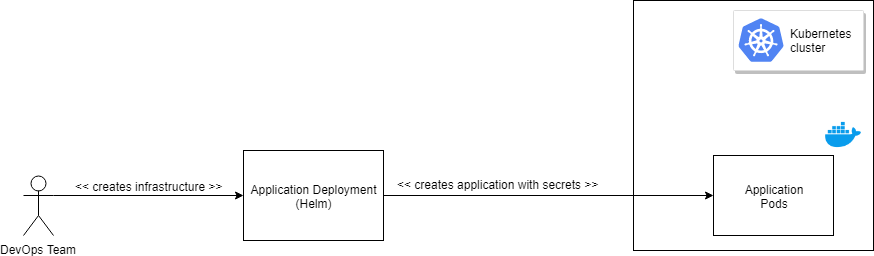

The diagram above was exported from draw.io. Its source (the exported page's mxGraphModel, read from the mxfile embedded in the PNG):
<mxGraphModel dx="2407" dy="1235" grid="1" gridSize="10" guides="1" tooltips="1" connect="1" arrows="1" fold="1" page="0" pageScale="1" pageWidth="1654" pageHeight="1169" math="0" shadow="0">
  <root>
    <mxCell id="0" />
    <mxCell id="1" parent="0" />
    <mxCell id="2" value="" style="rounded=0;whiteSpace=wrap;html=1;" vertex="1" parent="1">
      <mxGeometry x="-70" y="-85" width="240" height="250" as="geometry" />
    </mxCell>
    <mxCell id="3" value="Application&lt;br&gt;Pods" style="rounded=0;whiteSpace=wrap;html=1;" vertex="1" parent="1">
      <mxGeometry x="10" y="70" width="120" height="80" as="geometry" />
    </mxCell>
    <mxCell id="4" style="edgeStyle=orthogonalEdgeStyle;rounded=0;html=1;exitX=1;exitY=0.5;exitDx=0;exitDy=0;jettySize=auto;orthogonalLoop=1;entryX=0;entryY=0.5;entryDx=0;entryDy=0;" edge="1" source="6" target="3" parent="1">
      <mxGeometry relative="1" as="geometry">
        <mxPoint x="30" y="110" as="targetPoint" />
      </mxGeometry>
    </mxCell>
    <mxCell id="5" value="&amp;lt;&amp;lt; creates application with secrets &amp;gt;&amp;gt;" style="text;html=1;resizable=0;points=[];align=center;verticalAlign=middle;labelBackgroundColor=#ffffff;" vertex="1" connectable="0" parent="4">
      <mxGeometry x="0.6814" y="2" relative="1" as="geometry">
        <mxPoint x="-163" y="-10" as="offset" />
      </mxGeometry>
    </mxCell>
    <mxCell id="6" value="Application Deployment&lt;br&gt;(Helm)&lt;br&gt;" style="rounded=0;whiteSpace=wrap;html=1;" vertex="1" parent="1">
      <mxGeometry x="-460" y="65" width="140" height="90" as="geometry" />
    </mxCell>
    <mxCell id="7" value="" style="strokeColor=#dddddd;fillColor=#ffffff;shadow=1;strokeWidth=1;rounded=1;absoluteArcSize=1;arcSize=2;" vertex="1" parent="1">
      <mxGeometry x="30" y="-75" width="130" height="60" as="geometry" />
    </mxCell>
    <mxCell id="8" value="&lt;font color=&quot;#000000&quot;&gt;Kubernetes&lt;br&gt;cluster&lt;/font&gt;" style="dashed=0;connectable=0;html=1;fillColor=#5184F3;strokeColor=none;shape=mxgraph.gcp2.kubernetes_logo;part=1;labelPosition=right;verticalLabelPosition=middle;align=left;verticalAlign=middle;spacingLeft=5;fontColor=#999999;fontSize=12;" vertex="1" parent="7">
      <mxGeometry width="45" height="43.65" relative="1" as="geometry">
        <mxPoint x="5" y="7.675000000000001" as="offset" />
      </mxGeometry>
    </mxCell>
    <mxCell id="9" value="" style="shape=image;html=1;verticalAlign=top;verticalLabelPosition=bottom;labelBackgroundColor=#ffffff;imageAspect=0;aspect=fixed;image=https://cdn4.iconfinder.com/data/icons/logos-and-brands/512/97_Docker_logo_logos-128.png" vertex="1" parent="1">
      <mxGeometry x="120" y="29.5" width="40" height="40" as="geometry" />
    </mxCell>
    <mxCell id="10" value="DevOps Team" style="shape=umlActor;verticalLabelPosition=bottom;labelBackgroundColor=#ffffff;verticalAlign=top;html=1;outlineConnect=0;" vertex="1" parent="1">
      <mxGeometry x="-680" y="90" width="30" height="60" as="geometry" />
    </mxCell>
    <mxCell id="11" style="edgeStyle=orthogonalEdgeStyle;rounded=0;html=1;entryX=0;entryY=0.5;entryDx=0;entryDy=0;jettySize=auto;orthogonalLoop=1;exitX=1;exitY=0.3333333333333333;exitDx=0;exitDy=0;exitPerimeter=0;" edge="1" source="10" target="6" parent="1">
      <mxGeometry relative="1" as="geometry">
        <mxPoint x="-500" y="430" as="sourcePoint" />
        <mxPoint x="163" y="530" as="targetPoint" />
        <Array as="points">
          <mxPoint x="-650" y="110" />
        </Array>
      </mxGeometry>
    </mxCell>
    <mxCell id="12" value="&amp;lt;&amp;lt; creates infrastructure &amp;gt;&amp;gt;" style="text;html=1;resizable=0;points=[];align=center;verticalAlign=middle;labelBackgroundColor=#ffffff;" vertex="1" connectable="0" parent="11">
      <mxGeometry x="0.3241" y="1" relative="1" as="geometry">
        <mxPoint x="-31" y="-9" as="offset" />
      </mxGeometry>
    </mxCell>
  </root>
</mxGraphModel>